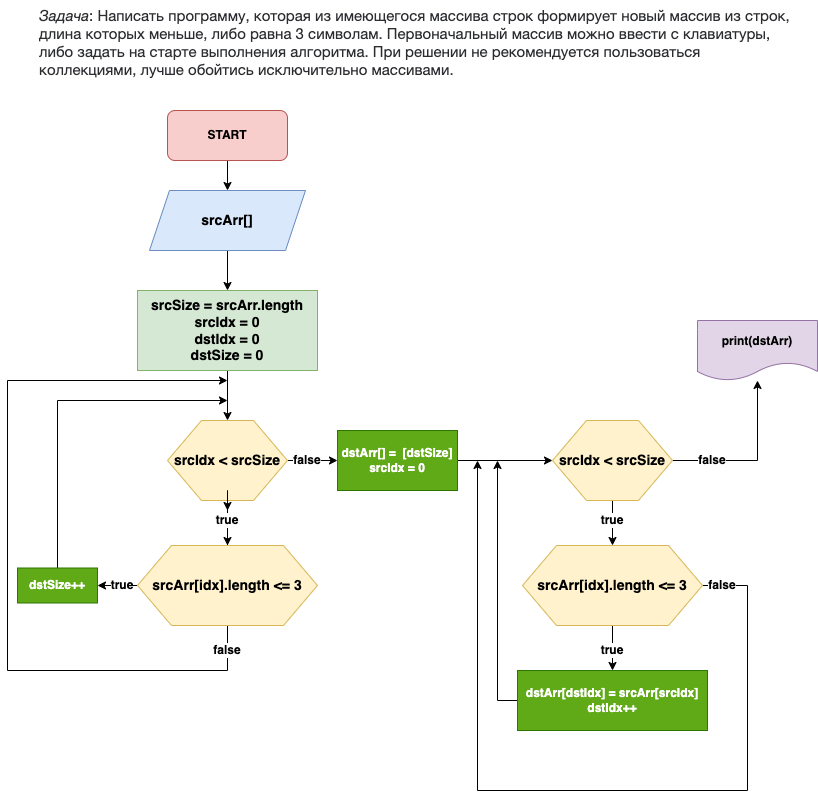

The diagram above was exported from draw.io. Its source (the exported page's mxGraphModel, read from the mxfile embedded in the PNG):
<mxGraphModel dx="1114" dy="739" grid="1" gridSize="10" guides="1" tooltips="1" connect="1" arrows="1" fold="1" page="1" pageScale="1" pageWidth="827" pageHeight="1169" math="0" shadow="0">
  <root>
    <mxCell id="0" />
    <mxCell id="1" parent="0" />
    <mxCell id="NkNd73oqDjqyq4h5xywl-5" value="" style="edgeStyle=orthogonalEdgeStyle;rounded=0;orthogonalLoop=1;jettySize=auto;html=1;" parent="1" source="NkNd73oqDjqyq4h5xywl-1" target="NkNd73oqDjqyq4h5xywl-3" edge="1">
      <mxGeometry relative="1" as="geometry" />
    </mxCell>
    <mxCell id="NkNd73oqDjqyq4h5xywl-1" value="START" style="rounded=1;whiteSpace=wrap;html=1;fillColor=#f8cecc;strokeColor=#b85450;fontStyle=1" parent="1" vertex="1">
      <mxGeometry x="170" y="150" width="120" height="50" as="geometry" />
    </mxCell>
    <mxCell id="NkNd73oqDjqyq4h5xywl-2" value="&lt;em style=&quot;box-sizing: border-box; color: rgb(44, 45, 48); font-family: Roboto, &amp;quot;San Francisco&amp;quot;, &amp;quot;Helvetica Neue&amp;quot;, Helvetica, Arial; font-size: 15px; font-variant-ligatures: normal; font-variant-caps: normal; font-weight: 400; letter-spacing: normal; orphans: 2; text-align: start; text-indent: 0px; text-transform: none; widows: 2; word-spacing: 0px; -webkit-text-stroke-width: 0px; background-color: rgb(255, 255, 255); text-decoration-thickness: initial; text-decoration-style: initial; text-decoration-color: initial;&quot;&gt;Задача&lt;/em&gt;&lt;span style=&quot;color: rgb(44, 45, 48); font-family: Roboto, &amp;quot;San Francisco&amp;quot;, &amp;quot;Helvetica Neue&amp;quot;, Helvetica, Arial; font-size: 15px; font-style: normal; font-variant-ligatures: normal; font-variant-caps: normal; font-weight: 400; letter-spacing: normal; orphans: 2; text-align: start; text-indent: 0px; text-transform: none; widows: 2; word-spacing: 0px; -webkit-text-stroke-width: 0px; background-color: rgb(255, 255, 255); text-decoration-thickness: initial; text-decoration-style: initial; text-decoration-color: initial; float: none; display: inline !important;&quot;&gt;: Написать программу, которая из имеющегося массива строк формирует новый массив из строк, длина которых меньше, либо равна 3 символам. Первоначальный массив можно ввести с клавиатуры, либо задать на старте выполнения алгоритма. При решении не рекомендуется пользоваться коллекциями, лучше обойтись исключительно массивами.&lt;/span&gt;" style="text;whiteSpace=wrap;html=1;" parent="1" vertex="1">
      <mxGeometry x="40" y="40" width="760" height="90" as="geometry" />
    </mxCell>
    <mxCell id="NkNd73oqDjqyq4h5xywl-6" value="" style="edgeStyle=orthogonalEdgeStyle;rounded=0;orthogonalLoop=1;jettySize=auto;html=1;" parent="1" source="NkNd73oqDjqyq4h5xywl-3" target="NkNd73oqDjqyq4h5xywl-4" edge="1">
      <mxGeometry relative="1" as="geometry" />
    </mxCell>
    <mxCell id="NkNd73oqDjqyq4h5xywl-3" value="&lt;b style=&quot;font-size: 14px;&quot;&gt;srcArr[]&lt;/b&gt;&lt;b style=&quot;font-size: 14px;&quot;&gt;&lt;br style=&quot;font-size: 14px;&quot;&gt;&lt;/b&gt;" style="shape=parallelogram;perimeter=parallelogramPerimeter;whiteSpace=wrap;html=1;fixedSize=1;fillColor=#dae8fc;strokeColor=#6c8ebf;fontSize=14;" parent="1" vertex="1">
      <mxGeometry x="152" y="230" width="156" height="60" as="geometry" />
    </mxCell>
    <mxCell id="NkNd73oqDjqyq4h5xywl-8" value="" style="edgeStyle=orthogonalEdgeStyle;rounded=0;orthogonalLoop=1;jettySize=auto;html=1;" parent="1" source="NkNd73oqDjqyq4h5xywl-4" target="NkNd73oqDjqyq4h5xywl-7" edge="1">
      <mxGeometry relative="1" as="geometry" />
    </mxCell>
    <mxCell id="NkNd73oqDjqyq4h5xywl-4" value="&lt;b style=&quot;border-color: var(--border-color);&quot;&gt;srcSize = srcArr.length&lt;/b&gt;&lt;br&gt;srcIdx = 0&lt;br&gt;dstIdx = 0&lt;br&gt;dstSize = 0" style="rounded=0;whiteSpace=wrap;html=1;fillColor=#d5e8d4;strokeColor=#82b366;fontStyle=1;fontSize=14;" parent="1" vertex="1">
      <mxGeometry x="140" y="330" width="180" height="80" as="geometry" />
    </mxCell>
    <mxCell id="NkNd73oqDjqyq4h5xywl-16" value="" style="edgeStyle=orthogonalEdgeStyle;rounded=0;orthogonalLoop=1;jettySize=auto;html=1;" parent="1" source="NkNd73oqDjqyq4h5xywl-13" target="NkNd73oqDjqyq4h5xywl-10" edge="1">
      <mxGeometry relative="1" as="geometry" />
    </mxCell>
    <mxCell id="NkNd73oqDjqyq4h5xywl-28" value="" style="edgeStyle=orthogonalEdgeStyle;rounded=0;orthogonalLoop=1;jettySize=auto;html=1;" parent="1" source="NkNd73oqDjqyq4h5xywl-7" target="NkNd73oqDjqyq4h5xywl-27" edge="1">
      <mxGeometry relative="1" as="geometry" />
    </mxCell>
    <mxCell id="NkNd73oqDjqyq4h5xywl-7" value="srcIdx &amp;lt; srcSize" style="shape=hexagon;perimeter=hexagonPerimeter2;whiteSpace=wrap;html=1;fixedSize=1;size=34;fillColor=#fff2cc;strokeColor=#d6b656;fontSize=14;fontStyle=1" parent="1" vertex="1">
      <mxGeometry x="170" y="460" width="120" height="80" as="geometry" />
    </mxCell>
    <mxCell id="NkNd73oqDjqyq4h5xywl-39" style="edgeStyle=orthogonalEdgeStyle;rounded=0;orthogonalLoop=1;jettySize=auto;html=1;" parent="1" source="NkNd73oqDjqyq4h5xywl-9" edge="1">
      <mxGeometry relative="1" as="geometry">
        <mxPoint x="230" y="440" as="targetPoint" />
        <Array as="points">
          <mxPoint x="60" y="440" />
        </Array>
      </mxGeometry>
    </mxCell>
    <mxCell id="NkNd73oqDjqyq4h5xywl-9" value="dstSize++" style="rounded=0;whiteSpace=wrap;html=1;fillColor=#60a917;strokeColor=#2D7600;fontColor=#ffffff;fontStyle=1" parent="1" vertex="1">
      <mxGeometry x="20" y="607.5" width="80" height="35" as="geometry" />
    </mxCell>
    <mxCell id="NkNd73oqDjqyq4h5xywl-11" value="" style="edgeStyle=orthogonalEdgeStyle;rounded=0;orthogonalLoop=1;jettySize=auto;html=1;" parent="1" source="NkNd73oqDjqyq4h5xywl-10" target="NkNd73oqDjqyq4h5xywl-9" edge="1">
      <mxGeometry relative="1" as="geometry" />
    </mxCell>
    <mxCell id="NkNd73oqDjqyq4h5xywl-19" style="edgeStyle=orthogonalEdgeStyle;rounded=0;orthogonalLoop=1;jettySize=auto;html=1;exitX=0.5;exitY=1;exitDx=0;exitDy=0;" parent="1" source="NkNd73oqDjqyq4h5xywl-10" edge="1">
      <mxGeometry relative="1" as="geometry">
        <mxPoint x="230" y="420" as="targetPoint" />
        <Array as="points">
          <mxPoint x="230" y="710" />
          <mxPoint x="10" y="710" />
          <mxPoint x="10" y="420" />
        </Array>
      </mxGeometry>
    </mxCell>
    <mxCell id="NkNd73oqDjqyq4h5xywl-10" value="srcArr[idx].length &amp;lt;= 3" style="shape=hexagon;perimeter=hexagonPerimeter2;whiteSpace=wrap;html=1;fixedSize=1;size=34;fillColor=#fff2cc;strokeColor=#d6b656;fontSize=14;fontStyle=1" parent="1" vertex="1">
      <mxGeometry x="140" y="585" width="180" height="80" as="geometry" />
    </mxCell>
    <mxCell id="NkNd73oqDjqyq4h5xywl-15" value="true" style="text;html=1;strokeColor=none;fillColor=none;align=center;verticalAlign=middle;whiteSpace=wrap;rounded=0;fontStyle=1;labelBackgroundColor=default;" parent="1" vertex="1">
      <mxGeometry x="100" y="615" width="50" height="20" as="geometry" />
    </mxCell>
    <mxCell id="NkNd73oqDjqyq4h5xywl-20" value="false" style="text;html=1;strokeColor=none;fillColor=none;align=center;verticalAlign=middle;whiteSpace=wrap;rounded=0;fontStyle=1;labelBackgroundColor=default;" parent="1" vertex="1">
      <mxGeometry x="205" y="680" width="50" height="20" as="geometry" />
    </mxCell>
    <mxCell id="NkNd73oqDjqyq4h5xywl-34" value="" style="edgeStyle=orthogonalEdgeStyle;rounded=0;orthogonalLoop=1;jettySize=auto;html=1;" parent="1" source="NkNd73oqDjqyq4h5xywl-21" target="NkNd73oqDjqyq4h5xywl-33" edge="1">
      <mxGeometry relative="1" as="geometry" />
    </mxCell>
    <mxCell id="NkNd73oqDjqyq4h5xywl-37" style="edgeStyle=orthogonalEdgeStyle;rounded=0;orthogonalLoop=1;jettySize=auto;html=1;" parent="1" source="NkNd73oqDjqyq4h5xywl-21" edge="1">
      <mxGeometry relative="1" as="geometry">
        <mxPoint x="480" y="500" as="targetPoint" />
        <Array as="points">
          <mxPoint x="750" y="625" />
          <mxPoint x="750" y="830" />
          <mxPoint x="480" y="830" />
        </Array>
      </mxGeometry>
    </mxCell>
    <mxCell id="NkNd73oqDjqyq4h5xywl-21" value="srcArr[idx].length &amp;lt;= 3" style="shape=hexagon;perimeter=hexagonPerimeter2;whiteSpace=wrap;html=1;fixedSize=1;size=34;fillColor=#fff2cc;strokeColor=#d6b656;fontSize=14;fontStyle=1" parent="1" vertex="1">
      <mxGeometry x="525" y="585" width="180" height="80" as="geometry" />
    </mxCell>
    <mxCell id="NkNd73oqDjqyq4h5xywl-23" value="false" style="text;html=1;strokeColor=none;fillColor=none;align=center;verticalAlign=middle;whiteSpace=wrap;rounded=0;fontStyle=1;labelBackgroundColor=default;" parent="1" vertex="1">
      <mxGeometry x="285" y="490" width="50" height="20" as="geometry" />
    </mxCell>
    <mxCell id="NkNd73oqDjqyq4h5xywl-31" value="" style="edgeStyle=orthogonalEdgeStyle;rounded=0;orthogonalLoop=1;jettySize=auto;html=1;" parent="1" source="NkNd73oqDjqyq4h5xywl-24" target="NkNd73oqDjqyq4h5xywl-21" edge="1">
      <mxGeometry relative="1" as="geometry" />
    </mxCell>
    <mxCell id="NkNd73oqDjqyq4h5xywl-43" style="edgeStyle=orthogonalEdgeStyle;rounded=0;orthogonalLoop=1;jettySize=auto;html=1;" parent="1" source="NkNd73oqDjqyq4h5xywl-24" target="NkNd73oqDjqyq4h5xywl-42" edge="1">
      <mxGeometry relative="1" as="geometry" />
    </mxCell>
    <mxCell id="NkNd73oqDjqyq4h5xywl-24" value="srcIdx &amp;lt; srcSize" style="shape=hexagon;perimeter=hexagonPerimeter2;whiteSpace=wrap;html=1;fixedSize=1;size=34;fillColor=#fff2cc;strokeColor=#d6b656;fontSize=14;fontStyle=1" parent="1" vertex="1">
      <mxGeometry x="555" y="460" width="120" height="80" as="geometry" />
    </mxCell>
    <mxCell id="NkNd73oqDjqyq4h5xywl-29" value="" style="edgeStyle=orthogonalEdgeStyle;rounded=0;orthogonalLoop=1;jettySize=auto;html=1;" parent="1" source="NkNd73oqDjqyq4h5xywl-27" target="NkNd73oqDjqyq4h5xywl-24" edge="1">
      <mxGeometry relative="1" as="geometry" />
    </mxCell>
    <mxCell id="NkNd73oqDjqyq4h5xywl-27" value="dstArr[] =&amp;nbsp; [dstSize]&lt;br&gt;srcIdx = 0" style="rounded=0;whiteSpace=wrap;html=1;fillColor=#60a917;strokeColor=#2D7600;fontColor=#ffffff;fontStyle=1" parent="1" vertex="1">
      <mxGeometry x="340" y="470" width="120" height="60" as="geometry" />
    </mxCell>
    <mxCell id="NkNd73oqDjqyq4h5xywl-30" value="false" style="text;html=1;strokeColor=none;fillColor=none;align=center;verticalAlign=middle;whiteSpace=wrap;rounded=0;fontStyle=1;labelBackgroundColor=default;" parent="1" vertex="1">
      <mxGeometry x="700" y="615" width="50" height="20" as="geometry" />
    </mxCell>
    <mxCell id="NkNd73oqDjqyq4h5xywl-32" value="true" style="text;html=1;strokeColor=none;fillColor=none;align=center;verticalAlign=middle;whiteSpace=wrap;rounded=0;fontStyle=1;labelBackgroundColor=default;" parent="1" vertex="1">
      <mxGeometry x="590" y="550" width="50" height="20" as="geometry" />
    </mxCell>
    <mxCell id="NkNd73oqDjqyq4h5xywl-38" style="edgeStyle=orthogonalEdgeStyle;rounded=0;orthogonalLoop=1;jettySize=auto;html=1;" parent="1" source="NkNd73oqDjqyq4h5xywl-33" edge="1">
      <mxGeometry relative="1" as="geometry">
        <mxPoint x="500" y="500" as="targetPoint" />
        <Array as="points">
          <mxPoint x="500" y="740" />
          <mxPoint x="500" y="500" />
        </Array>
      </mxGeometry>
    </mxCell>
    <mxCell id="NkNd73oqDjqyq4h5xywl-33" value="dstArr[dstIdx] = srcArr[srcIdx]&lt;br&gt;dstIdx++" style="rounded=0;whiteSpace=wrap;html=1;fillColor=#60a917;strokeColor=#2D7600;fontColor=#ffffff;fontStyle=1" parent="1" vertex="1">
      <mxGeometry x="520" y="710" width="190" height="60" as="geometry" />
    </mxCell>
    <mxCell id="NkNd73oqDjqyq4h5xywl-35" value="true" style="text;html=1;strokeColor=none;fillColor=none;align=center;verticalAlign=middle;whiteSpace=wrap;rounded=0;fontStyle=1;labelBackgroundColor=default;" parent="1" vertex="1">
      <mxGeometry x="590" y="680" width="50" height="20" as="geometry" />
    </mxCell>
    <mxCell id="NkNd73oqDjqyq4h5xywl-41" value="" style="edgeStyle=orthogonalEdgeStyle;rounded=0;orthogonalLoop=1;jettySize=auto;html=1;" parent="1" source="NkNd73oqDjqyq4h5xywl-7" target="NkNd73oqDjqyq4h5xywl-13" edge="1">
      <mxGeometry relative="1" as="geometry">
        <mxPoint x="230" y="540" as="sourcePoint" />
        <mxPoint x="230" y="585" as="targetPoint" />
      </mxGeometry>
    </mxCell>
    <mxCell id="NkNd73oqDjqyq4h5xywl-13" value="true" style="text;html=1;strokeColor=none;fillColor=none;align=center;verticalAlign=middle;whiteSpace=wrap;rounded=0;fontStyle=1;labelBackgroundColor=default;" parent="1" vertex="1">
      <mxGeometry x="205" y="550" width="50" height="20" as="geometry" />
    </mxCell>
    <mxCell id="NkNd73oqDjqyq4h5xywl-42" value="print(dstArr)" style="shape=document;whiteSpace=wrap;html=1;boundedLbl=1;fontStyle=1;fillColor=#e1d5e7;strokeColor=#9673a6;" parent="1" vertex="1">
      <mxGeometry x="700" y="360" width="120" height="60" as="geometry" />
    </mxCell>
    <mxCell id="NkNd73oqDjqyq4h5xywl-44" value="false" style="text;html=1;strokeColor=none;fillColor=none;align=center;verticalAlign=middle;whiteSpace=wrap;rounded=0;fontStyle=1;labelBackgroundColor=default;" parent="1" vertex="1">
      <mxGeometry x="690" y="490" width="50" height="20" as="geometry" />
    </mxCell>
  </root>
</mxGraphModel>